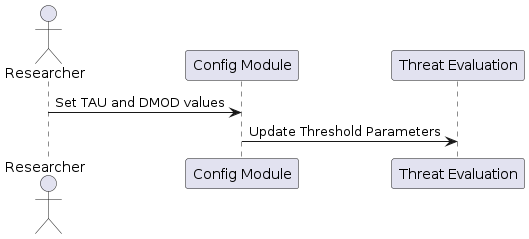

The diagram above was rendered by PlantUML. Its source (embedded in the PNG):
@startuml
actor Researcher
participant "Config Module" as Config
participant "Threat Evaluation" as ThreatEval

Researcher -> Config: Set TAU and DMOD values
Config -> ThreatEval: Update Threshold Parameters
@enduml